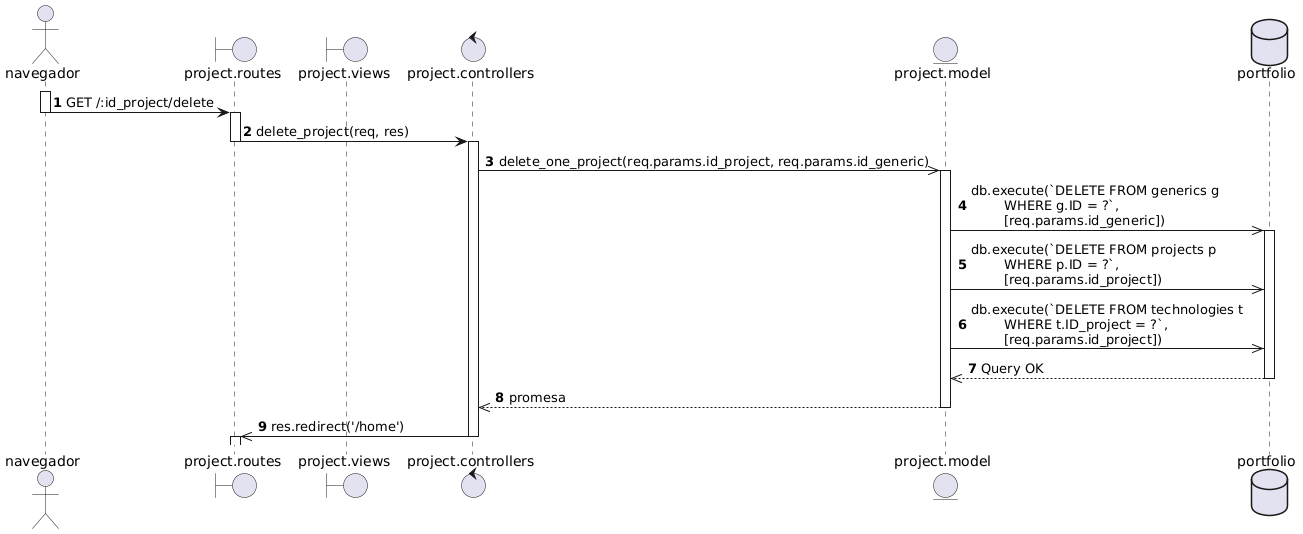

The diagram above was rendered by PlantUML. Its source (embedded in the PNG):
@startuml
actor navegador as nav
boundary "project.routes" as routes
boundary "project.views" as view
control "project.controllers" as controller
entity "project.model" as model
database portfolio as db  
autonumber

activate nav
nav -> routes: GET /:id_project/delete
deactivate nav

activate routes
routes -> controller: delete_project(req, res)
deactivate routes

activate controller
controller ->> model: delete_one_project(req.params.id_project, req.params.id_generic)

activate model
model ->> db: db.execute(`DELETE FROM generics g \n\tWHERE g.ID = ?`, \n\t[req.params.id_generic])
activate db
model ->> db: db.execute(`DELETE FROM projects p \n\tWHERE p.ID = ?`, \n\t[req.params.id_project])
model ->> db: db.execute(`DELETE FROM technologies t \n\tWHERE t.ID_project = ?`, \n\t[req.params.id_project])

db -->> model: Query OK
deactivate db

model -->> controller: promesa
deactivate model

controller ->> routes: res.redirect('/home')
deactivate controller

activate routes
@enduml